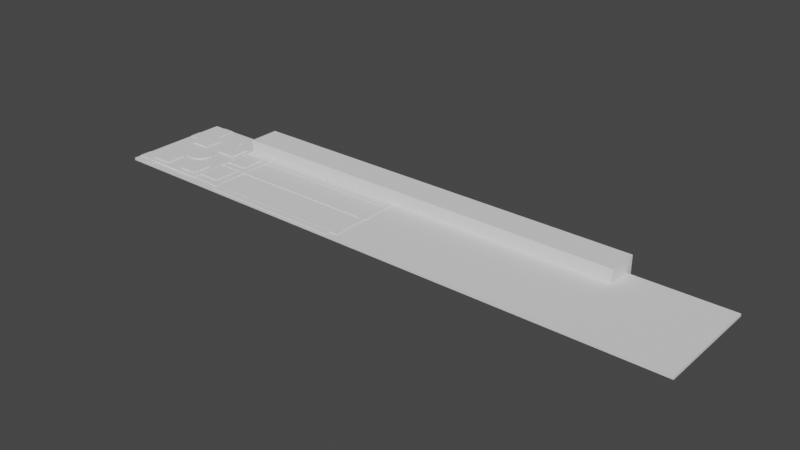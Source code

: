 # Source: h.blend  (saved by Blender 2.93.21; exported with 4.5.12 LTS)
import bpy
from mathutils import Matrix  # noqa: F401  (used for matrix-valued properties, if any)

bpy.ops.wm.read_factory_settings(use_empty=True)
scene = bpy.context.scene
scene.name = 'Scene'

# ---- collections
col_collection = bpy.data.collections.new('Collection'); scene.collection.children.link(col_collection)

# ---- world
world_world = bpy.data.worlds.new('World'); scene.world = world_world
world_world.use_nodes = True; world_world.node_tree.nodes.clear()
_N = world_world.node_tree.nodes; _L = world_world.node_tree.links
n0 = _N.new('ShaderNodeOutputWorld'); n0.name = 'World Output'; n0.location = (300, 300)
n1 = _N.new('ShaderNodeBackground'); n1.name = 'Background'; n1.location = (10, 300)
n1.inputs[0].default_value = (0.05088, 0.05088, 0.05088, 1.0)
_L.new(n1.outputs[0], n0.inputs[0])
n0.is_active_output = True
world_world.color = (0.05088, 0.05088, 0.05088)
world_world.use_sun_shadow = False
world_world.sun_shadow_jitter_overblur = 0.0

# ---- meshes
me_plane = bpy.data.meshes.new('Plane')
me_plane.from_pydata([(-1.0, -1.0, 0.0), (1.0, -1.0, 0.0), (-1.0, 1.0, 0.0), (1.0, 1.0, 0.0)], [], [(0, 1, 3, 2)])
_uv = me_plane.uv_layers.new(name='UVMap')
_uv.uv.foreach_set('vector', [0.0, 0.0, 1.0, 0.0, 1.0, 1.0, 0.0, 1.0])
me_plane.use_remesh_fix_poles = True
me_plane.use_remesh_preserve_attributes = False
me_plane.update()
me_cube = bpy.data.meshes.new('Cube')
me_cube.from_pydata([(-1.0, -1.0, -1.0), (-1.0, -1.0, 1.0), (-1.0, 1.0, -1.0), (-1.0, 1.0, 1.0), (1.0, -1.0, -1.0), (1.0, -1.0, 1.0), (1.0, 1.0, -1.0), (1.0, 1.0, 1.0), (0.667, 1.0, 1.0), (-0.7249, 1.0, 1.0), (-0.7249, 1.0, -1.0), (0.667, 1.0, -1.0), (0.667, 0.5586, -1.0), (-0.7249, 0.5586, -1.0), (-0.7249, 0.5586, 1.0), (0.667, 0.5586, 1.0)], [], [(0, 1, 3, 2), (7, 6, 11, 8), (2, 3, 9, 10), (6, 7, 5, 4), (4, 5, 1, 0), (6, 4, 0, 2, 10, 13, 12, 11), (9, 3, 1, 5, 7, 8, 15, 14), (10, 9, 14, 13), (11, 12, 15, 8), (12, 13, 14, 15)])
_uv = me_cube.uv_layers.new(name='UVMap')
_uv.uv.foreach_set('vector', [0.375, 0.0, 0.625, 0.0, 0.625, 0.25, 0.375, 0.25, 0.625, 0.5, 0.375, 0.5, 0.375, 0.4584, 0.625, 0.4584, 0.375, 0.25, 0.625, 0.25, 0.625, 0.2844, 0.375, 0.2844, 0.375, 0.5, 0.625, 0.5, 0.625, 0.75, 0.375, 0.75, 0.375, 0.75, 0.625, 0.75, 0.625, 1.0, 0.375, 1.0, 0.375, 0.5, 0.375, 0.75, 0.125, 0.75, 0.125, 0.5, 0.1594, 0.5, 0.1594, 0.5552, 0.3334, 0.5552, 0.3334, 0.5, 0.8406, 0.5, 0.875, 0.5, 0.875, 0.75, 0.625, 0.75, 0.625, 0.5, 0.6666, 0.5, 0.6666, 0.5552, 0.8406, 0.5552, 0.4896, 0.192, 0.5104, 0.192, 0.5104, 0.0, 0.4896, 0.0, 0.4896, 0.558, 0.4896, 0.75, 0.5104, 0.75, 0.5104, 0.558, 0.4896, 0.75, 0.4896, 1.0, 0.5104, 1.0, 0.5104, 0.75])
me_cube.use_remesh_fix_poles = True
me_cube.use_remesh_preserve_attributes = False
me_cube.update()
me_cube_001 = bpy.data.meshes.new('Cube.001')
me_cube_001.from_pydata([(-1.0, -1.0, -1.0), (-1.0, -1.0, 1.0), (-1.0, 1.0, -1.0), (-1.0, 1.0, 1.0), (1.0, -1.0, -1.0), (1.0, -1.0, 1.0), (1.0, 1.0, -1.0), (1.0, 1.0, 1.0)], [], [(0, 1, 3, 2), (2, 3, 7, 6), (6, 7, 5, 4), (4, 5, 1, 0), (2, 6, 4, 0), (7, 3, 1, 5)])
_uv = me_cube_001.uv_layers.new(name='UVMap')
_uv.uv.foreach_set('vector', [0.375, 0.0, 0.625, 0.0, 0.625, 0.25, 0.375, 0.25, 0.375, 0.25, 0.625, 0.25, 0.625, 0.5, 0.375, 0.5, 0.375, 0.5, 0.625, 0.5, 0.625, 0.75, 0.375, 0.75, 0.375, 0.75, 0.625, 0.75, 0.625, 1.0, 0.375, 1.0, 0.125, 0.5, 0.375, 0.5, 0.375, 0.75, 0.125, 0.75, 0.625, 0.5, 0.875, 0.5, 0.875, 0.75, 0.625, 0.75])
me_cube_001.use_remesh_fix_poles = True
me_cube_001.use_remesh_preserve_attributes = False
me_cube_001.update()
me_cube_002 = bpy.data.meshes.new('Cube.002')
me_cube_002.from_pydata([(-1.0, -1.0, -1.0), (-1.0, -1.0, 1.0), (-1.0, 1.0, -1.0), (-1.0, 1.0, 1.0), (1.0, -1.0, -1.0), (1.0, -1.0, 1.0), (1.0, 1.0, -1.0), (1.0, 1.0, 1.0)], [], [(0, 1, 3, 2), (2, 3, 7, 6), (6, 7, 5, 4), (4, 5, 1, 0), (2, 6, 4, 0), (7, 3, 1, 5)])
_uv = me_cube_002.uv_layers.new(name='UVMap')
_uv.uv.foreach_set('vector', [0.375, 0.0, 0.625, 0.0, 0.625, 0.25, 0.375, 0.25, 0.375, 0.25, 0.625, 0.25, 0.625, 0.5, 0.375, 0.5, 0.375, 0.5, 0.625, 0.5, 0.625, 0.75, 0.375, 0.75, 0.375, 0.75, 0.625, 0.75, 0.625, 1.0, 0.375, 1.0, 0.125, 0.5, 0.375, 0.5, 0.375, 0.75, 0.125, 0.75, 0.625, 0.5, 0.875, 0.5, 0.875, 0.75, 0.625, 0.75])
me_cube_002.use_remesh_fix_poles = True
me_cube_002.use_remesh_preserve_attributes = False
me_cube_002.update()
me_cylinder = bpy.data.meshes.new('Cylinder')
me_cylinder.from_pydata([(0.0, 1.0, -1.0), (0.0, 1.0, 1.0), (0.1951, 0.9808, -1.0), (0.1951, 0.9808, 1.0), (0.3827, 0.9239, -1.0), (0.3827, 0.9239, 1.0), (0.5556, 0.8315, -1.0), (0.5556, 0.8315, 1.0), (0.7071, 0.7071, -1.0), (0.7071, 0.7071, 1.0), (0.8315, 0.5556, -1.0), (0.8315, 0.5556, 1.0), (0.9239, 0.3827, -1.0), (0.9239, 0.3827, 1.0), (0.9808, 0.1951, -1.0), (0.9808, 0.1951, 1.0), (1.0, -4.371e-08, -1.0), (1.0, -4.371e-08, 1.0), (0.9808, -0.1951, -1.0), (0.9808, -0.1951, 1.0), (0.9239, -0.3827, -1.0), (0.9239, -0.3827, 1.0), (0.8315, -0.5556, -1.0), (0.8315, -0.5556, 1.0), (0.7071, -0.7071, -1.0), (0.7071, -0.7071, 1.0), (0.5556, -0.8315, -1.0), (0.5556, -0.8315, 1.0), (0.3827, -0.9239, -1.0), (0.3827, -0.9239, 1.0), (0.1951, -0.9808, -1.0), (0.1951, -0.9808, 1.0), (-8.742e-08, -1.0, -1.0), (-8.742e-08, -1.0, 1.0), (-0.1951, -0.9808, -1.0), (-0.1951, -0.9808, 1.0), (-0.3827, -0.9239, -1.0), (-0.3827, -0.9239, 1.0), (-0.5556, -0.8315, -1.0), (-0.5556, -0.8315, 1.0), (-0.7071, -0.7071, -1.0), (-0.7071, -0.7071, 1.0), (-0.8315, -0.5556, -1.0), (-0.8315, -0.5556, 1.0), (-0.9239, -0.3827, -1.0), (-0.9239, -0.3827, 1.0), (-0.9808, -0.1951, -1.0), (-0.9808, -0.1951, 1.0), (-1.0, 1.192e-08, -1.0), (-1.0, 1.192e-08, 1.0), (-0.9808, 0.1951, -1.0), (-0.9808, 0.1951, 1.0), (-0.9239, 0.3827, -1.0), (-0.9239, 0.3827, 1.0), (-0.8315, 0.5556, -1.0), (-0.8315, 0.5556, 1.0), (-0.7071, 0.7071, -1.0), (-0.7071, 0.7071, 1.0), (-0.5556, 0.8315, -1.0), (-0.5556, 0.8315, 1.0), (-0.3827, 0.9239, -1.0), (-0.3827, 0.9239, 1.0), (-0.1951, 0.9808, -1.0), (-0.1951, 0.9808, 1.0)], [], [(0, 1, 3, 2), (2, 3, 5, 4), (4, 5, 7, 6), (6, 7, 9, 8), (8, 9, 11, 10), (10, 11, 13, 12), (12, 13, 15, 14), (14, 15, 17, 16), (16, 17, 19, 18), (18, 19, 21, 20), (20, 21, 23, 22), (22, 23, 25, 24), (24, 25, 27, 26), (26, 27, 29, 28), (28, 29, 31, 30), (30, 31, 33, 32), (32, 33, 35, 34), (34, 35, 37, 36), (36, 37, 39, 38), (38, 39, 41, 40), (40, 41, 43, 42), (42, 43, 45, 44), (44, 45, 47, 46), (46, 47, 49, 48), (48, 49, 51, 50), (50, 51, 53, 52), (52, 53, 55, 54), (54, 55, 57, 56), (56, 57, 59, 58), (58, 59, 61, 60), (3, 1, 63, 61, 59, 57, 55, 53, 51, 49, 47, 45, 43, 41, 39, 37, 35, 33, 31, 29, 27, 25, 23, 21, 19, 17, 15, 13, 11, 9, 7, 5), (60, 61, 63, 62), (62, 63, 1, 0), (0, 2, 4, 6, 8, 10, 12, 14, 16, 18, 20, 22, 24, 26, 28, 30, 32, 34, 36, 38, 40, 42, 44, 46, 48, 50, 52, 54, 56, 58, 60, 62)])
_uv = me_cylinder.uv_layers.new(name='UVMap')
_uv.uv.foreach_set('vector', [1.0, 0.5, 1.0, 1.0, 0.9688, 1.0, 0.9688, 0.5, 0.9688, 0.5, 0.9688, 1.0, 0.9375, 1.0, 0.9375, 0.5, 0.9375, 0.5, 0.9375, 1.0, 0.9062, 1.0, 0.9062, 0.5, 0.9062, 0.5, 0.9062, 1.0, 0.875, 1.0, 0.875, 0.5, 0.875, 0.5, 0.875, 1.0, 0.8438, 1.0, 0.8438, 0.5, 0.8438, 0.5, 0.8438, 1.0, 0.8125, 1.0, 0.8125, 0.5, 0.8125, 0.5, 0.8125, 1.0, 0.7812, 1.0, 0.7812, 0.5, 0.7812, 0.5, 0.7812, 1.0, 0.75, 1.0, 0.75, 0.5, 0.75, 0.5, 0.75, 1.0, 0.7188, 1.0, 0.7188, 0.5, 0.7188, 0.5, 0.7188, 1.0, 0.6875, 1.0, 0.6875, 0.5, 0.6875, 0.5, 0.6875, 1.0, 0.6562, 1.0, 0.6562, 0.5, 0.6562, 0.5, 0.6562, 1.0, 0.625, 1.0, 0.625, 0.5, 0.625, 0.5, 0.625, 1.0, 0.5938, 1.0, 0.5938, 0.5, 0.5938, 0.5, 0.5938, 1.0, 0.5625, 1.0, 0.5625, 0.5, 0.5625, 0.5, 0.5625, 1.0, 0.5312, 1.0, 0.5312, 0.5, 0.5312, 0.5, 0.5312, 1.0, 0.5, 1.0, 0.5, 0.5, 0.5, 0.5, 0.5, 1.0, 0.4688, 1.0, 0.4688, 0.5, 0.4688, 0.5, 0.4688, 1.0, 0.4375, 1.0, 0.4375, 0.5, 0.4375, 0.5, 0.4375, 1.0, 0.4062, 1.0, 0.4062, 0.5, 0.4062, 0.5, 0.4062, 1.0, 0.375, 1.0, 0.375, 0.5, 0.375, 0.5, 0.375, 1.0, 0.3438, 1.0, 0.3438, 0.5, 0.3438, 0.5, 0.3438, 1.0, 0.3125, 1.0, 0.3125, 0.5, 0.3125, 0.5, 0.3125, 1.0, 0.2812, 1.0, 0.2812, 0.5, 0.2812, 0.5, 0.2812, 1.0, 0.25, 1.0, 0.25, 0.5, 0.25, 0.5, 0.25, 1.0, 0.2188, 1.0, 0.2188, 0.5, 0.2188, 0.5, 0.2188, 1.0, 0.1875, 1.0, 0.1875, 0.5, 0.1875, 0.5, 0.1875, 1.0, 0.1562, 1.0, 0.1562, 0.5, 0.1562, 0.5, 0.1562, 1.0, 0.125, 1.0, 0.125, 0.5, 0.125, 0.5, 0.125, 1.0, 0.09375, 1.0, 0.09375, 0.5, 0.09375, 0.5, 0.09375, 1.0, 0.0625, 1.0, 0.0625, 0.5, 0.2968, 0.4854, 0.25, 0.49, 0.2032, 0.4854, 0.1582, 0.4717, 0.1167, 0.4496, 0.08029, 0.4197, 0.05045, 0.3833, 0.02827, 0.3418, 0.01461, 0.2968, 0.01, 0.25, 0.01461, 0.2032, 0.02827, 0.1582, 0.05045, 0.1167, 0.08029, 0.08029, 0.1167, 0.05045, 0.1582, 0.02827, 0.2032, 0.01461, 0.25, 0.01, 0.2968, 0.01461, 0.3418, 0.02827, 0.3833, 0.05045, 0.4197, 0.08029, 0.4496, 0.1167, 0.4717, 0.1582, 0.4854, 0.2032, 0.49, 0.25, 0.4854, 0.2968, 0.4717, 0.3418, 0.4496, 0.3833, 0.4197, 0.4197, 0.3833, 0.4496, 0.3418, 0.4717, 0.0625, 0.5, 0.0625, 1.0, 0.03125, 1.0, 0.03125, 0.5, 0.03125, 0.5, 0.03125, 1.0, 0.0, 1.0, 0.0, 0.5, 0.75, 0.49, 0.7968, 0.4854, 0.8418, 0.4717, 0.8833, 0.4496, 0.9197, 0.4197, 0.9496, 0.3833, 0.9717, 0.3418, 0.9854, 0.2968, 0.99, 0.25, 0.9854, 0.2032, 0.9717, 0.1582, 0.9496, 0.1167, 0.9197, 0.08029, 0.8833, 0.05045, 0.8418, 0.02827, 0.7968, 0.01461, 0.75, 0.01, 0.7032, 0.01461, 0.6582, 0.02827, 0.6167, 0.05045, 0.5803, 0.08029, 0.5504, 0.1167, 0.5283, 0.1582, 0.5146, 0.2032, 0.51, 0.25, 0.5146, 0.2968, 0.5283, 0.3418, 0.5504, 0.3833, 0.5803, 0.4197, 0.6167, 0.4496, 0.6582, 0.4717, 0.7032, 0.4854])
me_cylinder.use_remesh_fix_poles = True
me_cylinder.use_remesh_preserve_attributes = False
me_cylinder.update()
me_cube_003 = bpy.data.meshes.new('Cube.003')
me_cube_003.from_pydata([(-1.0, -1.0, -1.0), (-1.0, -1.0, 1.0), (-1.0, 1.0, -1.0), (-1.0, 1.0, 1.0), (1.0, -1.0, -1.0), (1.0, -1.0, 1.0), (1.0, 1.0, -1.0), (1.0, 1.0, 1.0)], [], [(0, 1, 3, 2), (2, 3, 7, 6), (6, 7, 5, 4), (4, 5, 1, 0), (2, 6, 4, 0), (7, 3, 1, 5)])
_uv = me_cube_003.uv_layers.new(name='UVMap')
_uv.uv.foreach_set('vector', [0.375, 0.0, 0.625, 0.0, 0.625, 0.25, 0.375, 0.25, 0.375, 0.25, 0.625, 0.25, 0.625, 0.5, 0.375, 0.5, 0.375, 0.5, 0.625, 0.5, 0.625, 0.75, 0.375, 0.75, 0.375, 0.75, 0.625, 0.75, 0.625, 1.0, 0.375, 1.0, 0.125, 0.5, 0.375, 0.5, 0.375, 0.75, 0.125, 0.75, 0.625, 0.5, 0.875, 0.5, 0.875, 0.75, 0.625, 0.75])
me_cube_003.use_remesh_fix_poles = True
me_cube_003.use_remesh_preserve_attributes = False
me_cube_003.update()
me_cube_004 = bpy.data.meshes.new('Cube.004')
me_cube_004.from_pydata([(-1.0, -1.0, -1.0), (-1.0, -1.0, 1.0), (-1.0, 1.0, -1.0), (-1.0, 1.0, 1.0), (1.0, -1.0, -1.0), (1.0, -1.0, 1.0), (1.0, 1.0, -1.0), (1.0, 1.0, 1.0)], [], [(0, 1, 3, 2), (2, 3, 7, 6), (6, 7, 5, 4), (4, 5, 1, 0), (2, 6, 4, 0), (7, 3, 1, 5)])
_uv = me_cube_004.uv_layers.new(name='UVMap')
_uv.uv.foreach_set('vector', [0.375, 0.0, 0.625, 0.0, 0.625, 0.25, 0.375, 0.25, 0.375, 0.25, 0.625, 0.25, 0.625, 0.5, 0.375, 0.5, 0.375, 0.5, 0.625, 0.5, 0.625, 0.75, 0.375, 0.75, 0.375, 0.75, 0.625, 0.75, 0.625, 1.0, 0.375, 1.0, 0.125, 0.5, 0.375, 0.5, 0.375, 0.75, 0.125, 0.75, 0.625, 0.5, 0.875, 0.5, 0.875, 0.75, 0.625, 0.75])
me_cube_004.use_remesh_fix_poles = True
me_cube_004.use_remesh_preserve_attributes = False
me_cube_004.update()
me_cube_006 = bpy.data.meshes.new('Cube.006')
me_cube_006.from_pydata([(-1.0, -1.0, -1.0), (-1.0, -1.0, 1.0), (-1.0, 1.0, -1.0), (-1.0, 1.0, 1.0), (1.0, -1.0, -1.0), (1.0, -1.0, 1.0), (1.0, 1.0, -1.0), (1.0, 1.0, 1.0)], [], [(0, 1, 3, 2), (2, 3, 7, 6), (6, 7, 5, 4), (4, 5, 1, 0), (2, 6, 4, 0), (7, 3, 1, 5)])
_uv = me_cube_006.uv_layers.new(name='UVMap')
_uv.uv.foreach_set('vector', [0.375, 0.0, 0.625, 0.0, 0.625, 0.25, 0.375, 0.25, 0.375, 0.25, 0.625, 0.25, 0.625, 0.5, 0.375, 0.5, 0.375, 0.5, 0.625, 0.5, 0.625, 0.75, 0.375, 0.75, 0.375, 0.75, 0.625, 0.75, 0.625, 1.0, 0.375, 1.0, 0.125, 0.5, 0.375, 0.5, 0.375, 0.75, 0.125, 0.75, 0.625, 0.5, 0.875, 0.5, 0.875, 0.75, 0.625, 0.75])
me_cube_006.use_remesh_fix_poles = True
me_cube_006.use_remesh_preserve_attributes = False
me_cube_006.update()
me_cube_005 = bpy.data.meshes.new('Cube.005')
me_cube_005.from_pydata([(-1.0, -1.0, -1.0), (-1.0, -1.0, 1.0), (-1.0, 1.0, -1.0), (-1.0, 1.0, 1.0), (1.0, -1.0, -1.0), (1.0, -1.0, 1.0), (1.0, 1.0, -1.0), (1.0, 1.0, 1.0)], [], [(0, 1, 3, 2), (2, 3, 7, 6), (6, 7, 5, 4), (4, 5, 1, 0), (2, 6, 4, 0), (7, 3, 1, 5)])
_uv = me_cube_005.uv_layers.new(name='UVMap')
_uv.uv.foreach_set('vector', [0.375, 0.0, 0.625, 0.0, 0.625, 0.25, 0.375, 0.25, 0.375, 0.25, 0.625, 0.25, 0.625, 0.5, 0.375, 0.5, 0.375, 0.5, 0.625, 0.5, 0.625, 0.75, 0.375, 0.75, 0.375, 0.75, 0.625, 0.75, 0.625, 1.0, 0.375, 1.0, 0.125, 0.5, 0.375, 0.5, 0.375, 0.75, 0.125, 0.75, 0.625, 0.5, 0.875, 0.5, 0.875, 0.75, 0.625, 0.75])
me_cube_005.use_remesh_fix_poles = True
me_cube_005.use_remesh_preserve_attributes = False
me_cube_005.update()
me_cube_007 = bpy.data.meshes.new('Cube.007')
me_cube_007.from_pydata([(-1.0, -1.0, -1.0), (-1.0, -1.0, 1.0), (-1.0, 1.0, -1.0), (-1.0, 1.0, 1.0), (1.0, -1.0, -1.0), (1.0, -1.0, 1.0), (1.0, 1.0, -1.0), (1.0, 1.0, 1.0)], [], [(0, 1, 3, 2), (2, 3, 7, 6), (6, 7, 5, 4), (4, 5, 1, 0), (2, 6, 4, 0), (7, 3, 1, 5)])
_uv = me_cube_007.uv_layers.new(name='UVMap')
_uv.uv.foreach_set('vector', [0.375, 0.0, 0.625, 0.0, 0.625, 0.25, 0.375, 0.25, 0.375, 0.25, 0.625, 0.25, 0.625, 0.5, 0.375, 0.5, 0.375, 0.5, 0.625, 0.5, 0.625, 0.75, 0.375, 0.75, 0.375, 0.75, 0.625, 0.75, 0.625, 1.0, 0.375, 1.0, 0.125, 0.5, 0.375, 0.5, 0.375, 0.75, 0.125, 0.75, 0.625, 0.5, 0.875, 0.5, 0.875, 0.75, 0.625, 0.75])
me_cube_007.use_remesh_fix_poles = True
me_cube_007.use_remesh_preserve_attributes = False
me_cube_007.update()
me_cube_008 = bpy.data.meshes.new('Cube.008')
me_cube_008.from_pydata([(-1.0, -1.0, -1.0), (-1.0, -1.0, 1.0), (-1.0, 1.0, -1.0), (-1.0, 1.0, 1.0), (1.0, -1.0, -1.0), (1.0, -1.0, 1.0), (1.0, 1.0, -1.0), (1.0, 1.0, 1.0)], [], [(0, 1, 3, 2), (2, 3, 7, 6), (6, 7, 5, 4), (4, 5, 1, 0), (2, 6, 4, 0), (7, 3, 1, 5)])
_uv = me_cube_008.uv_layers.new(name='UVMap')
_uv.uv.foreach_set('vector', [0.375, 0.0, 0.625, 0.0, 0.625, 0.25, 0.375, 0.25, 0.375, 0.25, 0.625, 0.25, 0.625, 0.5, 0.375, 0.5, 0.375, 0.5, 0.625, 0.5, 0.625, 0.75, 0.375, 0.75, 0.375, 0.75, 0.625, 0.75, 0.625, 1.0, 0.375, 1.0, 0.125, 0.5, 0.375, 0.5, 0.375, 0.75, 0.125, 0.75, 0.625, 0.5, 0.875, 0.5, 0.875, 0.75, 0.625, 0.75])
me_cube_008.use_remesh_fix_poles = True
me_cube_008.use_remesh_preserve_attributes = False
me_cube_008.update()
me_cube_009 = bpy.data.meshes.new('Cube.009')
me_cube_009.from_pydata([(-1.0, -1.0, -1.0), (-1.0, -1.0, 1.0), (-1.0, 1.0, -1.0), (-1.0, 1.0, 1.0), (1.0, -1.0, -1.0), (1.0, -1.0, 1.0), (1.0, 1.0, -1.0), (1.0, 1.0, 1.0)], [], [(0, 1, 3, 2), (2, 3, 7, 6), (6, 7, 5, 4), (4, 5, 1, 0), (2, 6, 4, 0), (7, 3, 1, 5)])
_uv = me_cube_009.uv_layers.new(name='UVMap')
_uv.uv.foreach_set('vector', [0.375, 0.0, 0.625, 0.0, 0.625, 0.25, 0.375, 0.25, 0.375, 0.25, 0.625, 0.25, 0.625, 0.5, 0.375, 0.5, 0.375, 0.5, 0.625, 0.5, 0.625, 0.75, 0.375, 0.75, 0.375, 0.75, 0.625, 0.75, 0.625, 1.0, 0.375, 1.0, 0.125, 0.5, 0.375, 0.5, 0.375, 0.75, 0.125, 0.75, 0.625, 0.5, 0.875, 0.5, 0.875, 0.75, 0.625, 0.75])
me_cube_009.use_remesh_fix_poles = True
me_cube_009.use_remesh_preserve_attributes = False
me_cube_009.update()
me_cube_010 = bpy.data.meshes.new('Cube.010')
me_cube_010.from_pydata([(-1.0, -1.0, -1.0), (-1.0, -1.0, 1.0), (-1.0, 1.0, -1.0), (-1.0, 1.0, 1.0), (1.0, -1.0, -1.0), (1.0, -1.0, 1.0), (1.0, 1.0, -1.0), (1.0, 1.0, 1.0)], [], [(0, 1, 3, 2), (2, 3, 7, 6), (6, 7, 5, 4), (4, 5, 1, 0), (2, 6, 4, 0), (7, 3, 1, 5)])
_uv = me_cube_010.uv_layers.new(name='UVMap')
_uv.uv.foreach_set('vector', [0.375, 0.0, 0.625, 0.0, 0.625, 0.25, 0.375, 0.25, 0.375, 0.25, 0.625, 0.25, 0.625, 0.5, 0.375, 0.5, 0.375, 0.5, 0.625, 0.5, 0.625, 0.75, 0.375, 0.75, 0.375, 0.75, 0.625, 0.75, 0.625, 1.0, 0.375, 1.0, 0.125, 0.5, 0.375, 0.5, 0.375, 0.75, 0.125, 0.75, 0.625, 0.5, 0.875, 0.5, 0.875, 0.75, 0.625, 0.75])
me_cube_010.use_remesh_fix_poles = True
me_cube_010.use_remesh_preserve_attributes = False
me_cube_010.update()
me_cube_011 = bpy.data.meshes.new('Cube.011')
me_cube_011.from_pydata([(-1.0, -1.0, -1.0), (-1.0, -1.0, 1.0), (-1.0, 1.0, -1.0), (-1.0, 1.0, 1.0), (1.0, -1.0, -1.0), (1.0, -1.0, 1.0), (1.0, 1.0, -1.0), (1.0, 1.0, 1.0)], [], [(0, 1, 3, 2), (2, 3, 7, 6), (6, 7, 5, 4), (4, 5, 1, 0), (2, 6, 4, 0), (7, 3, 1, 5)])
_uv = me_cube_011.uv_layers.new(name='UVMap')
_uv.uv.foreach_set('vector', [0.375, 0.0, 0.625, 0.0, 0.625, 0.25, 0.375, 0.25, 0.375, 0.25, 0.625, 0.25, 0.625, 0.5, 0.375, 0.5, 0.375, 0.5, 0.625, 0.5, 0.625, 0.75, 0.375, 0.75, 0.375, 0.75, 0.625, 0.75, 0.625, 1.0, 0.375, 1.0, 0.125, 0.5, 0.375, 0.5, 0.375, 0.75, 0.125, 0.75, 0.625, 0.5, 0.875, 0.5, 0.875, 0.75, 0.625, 0.75])
me_cube_011.use_remesh_fix_poles = True
me_cube_011.use_remesh_preserve_attributes = False
me_cube_011.update()
me_cube_012 = bpy.data.meshes.new('Cube.012')
me_cube_012.from_pydata([(-1.0, -1.0, -1.0), (-1.0, -1.0, 1.0), (-1.0, 1.0, -1.0), (-1.0, 1.0, 1.0), (1.0, -1.0, -1.0), (1.0, -1.0, 1.0), (1.0, 1.0, -1.0), (1.0, 1.0, 1.0)], [], [(0, 1, 3, 2), (2, 3, 7, 6), (6, 7, 5, 4), (4, 5, 1, 0), (2, 6, 4, 0), (7, 3, 1, 5)])
_uv = me_cube_012.uv_layers.new(name='UVMap')
_uv.uv.foreach_set('vector', [0.375, 0.0, 0.625, 0.0, 0.625, 0.25, 0.375, 0.25, 0.375, 0.25, 0.625, 0.25, 0.625, 0.5, 0.375, 0.5, 0.375, 0.5, 0.625, 0.5, 0.625, 0.75, 0.375, 0.75, 0.375, 0.75, 0.625, 0.75, 0.625, 1.0, 0.375, 1.0, 0.125, 0.5, 0.375, 0.5, 0.375, 0.75, 0.125, 0.75, 0.625, 0.5, 0.875, 0.5, 0.875, 0.75, 0.625, 0.75])
me_cube_012.use_remesh_fix_poles = True
me_cube_012.use_remesh_preserve_attributes = False
me_cube_012.update()
me_cube_013 = bpy.data.meshes.new('Cube.013')
me_cube_013.from_pydata([(-1.0, -1.0, -1.0), (-1.0, -1.0, 1.0), (-1.0, 1.0, -1.0), (-1.0, 1.0, 1.0), (1.0, -1.0, -1.0), (1.0, -1.0, 1.0), (1.0, 1.0, -1.0), (1.0, 1.0, 1.0)], [], [(0, 1, 3, 2), (2, 3, 7, 6), (6, 7, 5, 4), (4, 5, 1, 0), (2, 6, 4, 0), (7, 3, 1, 5)])
_uv = me_cube_013.uv_layers.new(name='UVMap')
_uv.uv.foreach_set('vector', [0.375, 0.0, 0.625, 0.0, 0.625, 0.25, 0.375, 0.25, 0.375, 0.25, 0.625, 0.25, 0.625, 0.5, 0.375, 0.5, 0.375, 0.5, 0.625, 0.5, 0.625, 0.75, 0.375, 0.75, 0.375, 0.75, 0.625, 0.75, 0.625, 1.0, 0.375, 1.0, 0.125, 0.5, 0.375, 0.5, 0.375, 0.75, 0.125, 0.75, 0.625, 0.5, 0.875, 0.5, 0.875, 0.75, 0.625, 0.75])
me_cube_013.use_remesh_fix_poles = True
me_cube_013.use_remesh_preserve_attributes = False
me_cube_013.update()
me_cube_014 = bpy.data.meshes.new('Cube.014')
me_cube_014.from_pydata([(-1.0, -1.0, -1.0), (-1.0, -1.0, 1.0), (-1.0, 1.0, -1.0), (-1.0, 1.0, 1.0), (1.0, -1.0, -1.0), (1.0, -1.0, 1.0), (1.0, 1.0, -1.0), (1.0, 1.0, 1.0)], [], [(0, 1, 3, 2), (2, 3, 7, 6), (6, 7, 5, 4), (4, 5, 1, 0), (2, 6, 4, 0), (7, 3, 1, 5)])
_uv = me_cube_014.uv_layers.new(name='UVMap')
_uv.uv.foreach_set('vector', [0.375, 0.0, 0.625, 0.0, 0.625, 0.25, 0.375, 0.25, 0.375, 0.25, 0.625, 0.25, 0.625, 0.5, 0.375, 0.5, 0.375, 0.5, 0.625, 0.5, 0.625, 0.75, 0.375, 0.75, 0.375, 0.75, 0.625, 0.75, 0.625, 1.0, 0.375, 1.0, 0.125, 0.5, 0.375, 0.5, 0.375, 0.75, 0.125, 0.75, 0.625, 0.5, 0.875, 0.5, 0.875, 0.75, 0.625, 0.75])
me_cube_014.use_remesh_fix_poles = True
me_cube_014.use_remesh_preserve_attributes = False
me_cube_014.update()
me_cube_015 = bpy.data.meshes.new('Cube.015')
me_cube_015.from_pydata([(-1.0, -1.0, -1.0), (-1.0, -1.0, 1.0), (-1.0, 1.0, -1.0), (-1.0, 1.0, 1.0), (1.0, -1.0, -1.0), (1.0, -1.0, 1.0), (1.0, 1.0, -1.0), (1.0, 1.0, 1.0)], [], [(0, 1, 3, 2), (2, 3, 7, 6), (6, 7, 5, 4), (4, 5, 1, 0), (2, 6, 4, 0), (7, 3, 1, 5)])
_uv = me_cube_015.uv_layers.new(name='UVMap')
_uv.uv.foreach_set('vector', [0.375, 0.0, 0.625, 0.0, 0.625, 0.25, 0.375, 0.25, 0.375, 0.25, 0.625, 0.25, 0.625, 0.5, 0.375, 0.5, 0.375, 0.5, 0.625, 0.5, 0.625, 0.75, 0.375, 0.75, 0.375, 0.75, 0.625, 0.75, 0.625, 1.0, 0.375, 1.0, 0.125, 0.5, 0.375, 0.5, 0.375, 0.75, 0.125, 0.75, 0.625, 0.5, 0.875, 0.5, 0.875, 0.75, 0.625, 0.75])
me_cube_015.use_remesh_fix_poles = True
me_cube_015.use_remesh_preserve_attributes = False
me_cube_015.update()
me_cube_016 = bpy.data.meshes.new('Cube.016')
me_cube_016.from_pydata([(-1.0, -1.0, -1.0), (-1.0, -1.0, 1.0), (-1.0, 1.0, -1.0), (-1.0, 1.0, 1.0), (1.0, -1.0, -1.0), (1.0, -1.0, 1.0), (1.0, 1.0, -1.0), (1.0, 1.0, 1.0)], [], [(0, 1, 3, 2), (2, 3, 7, 6), (6, 7, 5, 4), (4, 5, 1, 0), (2, 6, 4, 0), (7, 3, 1, 5)])
_uv = me_cube_016.uv_layers.new(name='UVMap')
_uv.uv.foreach_set('vector', [0.375, 0.0, 0.625, 0.0, 0.625, 0.25, 0.375, 0.25, 0.375, 0.25, 0.625, 0.25, 0.625, 0.5, 0.375, 0.5, 0.375, 0.5, 0.625, 0.5, 0.625, 0.75, 0.375, 0.75, 0.375, 0.75, 0.625, 0.75, 0.625, 1.0, 0.375, 1.0, 0.125, 0.5, 0.375, 0.5, 0.375, 0.75, 0.125, 0.75, 0.625, 0.5, 0.875, 0.5, 0.875, 0.75, 0.625, 0.75])
me_cube_016.use_remesh_fix_poles = True
me_cube_016.use_remesh_preserve_attributes = False
me_cube_016.update()
me_cube_017 = bpy.data.meshes.new('Cube.017')
me_cube_017.from_pydata([(-1.0, -1.0, -1.0), (-1.0, -1.0, 1.0), (-1.0, 1.0, -1.0), (-1.0, 1.0, 1.0), (1.0, -1.0, -1.0), (1.0, -1.0, 1.0), (1.0, 1.0, -1.0), (1.0, 1.0, 1.0)], [], [(0, 1, 3, 2), (2, 3, 7, 6), (6, 7, 5, 4), (4, 5, 1, 0), (2, 6, 4, 0), (7, 3, 1, 5)])
_uv = me_cube_017.uv_layers.new(name='UVMap')
_uv.uv.foreach_set('vector', [0.375, 0.0, 0.625, 0.0, 0.625, 0.25, 0.375, 0.25, 0.375, 0.25, 0.625, 0.25, 0.625, 0.5, 0.375, 0.5, 0.375, 0.5, 0.625, 0.5, 0.625, 0.75, 0.375, 0.75, 0.375, 0.75, 0.625, 0.75, 0.625, 1.0, 0.375, 1.0, 0.125, 0.5, 0.375, 0.5, 0.375, 0.75, 0.125, 0.75, 0.625, 0.5, 0.875, 0.5, 0.875, 0.75, 0.625, 0.75])
me_cube_017.use_remesh_fix_poles = True
me_cube_017.use_remesh_preserve_attributes = False
me_cube_017.update()
me_cube_018 = bpy.data.meshes.new('Cube.018')
me_cube_018.from_pydata([(-1.0, -1.0, -1.0), (-1.0, -1.0, 1.0), (-1.0, 1.0, -1.0), (-1.0, 1.0, 1.0), (1.0, -1.0, -1.0), (1.0, -1.0, 1.0), (1.0, 1.0, -1.0), (1.0, 1.0, 1.0)], [], [(0, 1, 3, 2), (2, 3, 7, 6), (6, 7, 5, 4), (4, 5, 1, 0), (2, 6, 4, 0), (7, 3, 1, 5)])
_uv = me_cube_018.uv_layers.new(name='UVMap')
_uv.uv.foreach_set('vector', [0.375, 0.0, 0.625, 0.0, 0.625, 0.25, 0.375, 0.25, 0.375, 0.25, 0.625, 0.25, 0.625, 0.5, 0.375, 0.5, 0.375, 0.5, 0.625, 0.5, 0.625, 0.75, 0.375, 0.75, 0.375, 0.75, 0.625, 0.75, 0.625, 1.0, 0.375, 1.0, 0.125, 0.5, 0.375, 0.5, 0.375, 0.75, 0.125, 0.75, 0.625, 0.5, 0.875, 0.5, 0.875, 0.75, 0.625, 0.75])
me_cube_018.use_remesh_fix_poles = True
me_cube_018.use_remesh_preserve_attributes = False
me_cube_018.update()
me_cube_019 = bpy.data.meshes.new('Cube.019')
me_cube_019.from_pydata([(-1.0, -1.0, -1.0), (-1.0, -1.0, 1.0), (-1.0, 1.0, -1.0), (-1.0, 1.0, 1.0), (1.0, -1.0, -1.0), (1.0, -1.0, 1.0), (1.0, 1.0, -1.0), (1.0, 1.0, 1.0)], [], [(0, 1, 3, 2), (2, 3, 7, 6), (6, 7, 5, 4), (4, 5, 1, 0), (2, 6, 4, 0), (7, 3, 1, 5)])
_uv = me_cube_019.uv_layers.new(name='UVMap')
_uv.uv.foreach_set('vector', [0.375, 0.0, 0.625, 0.0, 0.625, 0.25, 0.375, 0.25, 0.375, 0.25, 0.625, 0.25, 0.625, 0.5, 0.375, 0.5, 0.375, 0.5, 0.625, 0.5, 0.625, 0.75, 0.375, 0.75, 0.375, 0.75, 0.625, 0.75, 0.625, 1.0, 0.375, 1.0, 0.125, 0.5, 0.375, 0.5, 0.375, 0.75, 0.125, 0.75, 0.625, 0.5, 0.875, 0.5, 0.875, 0.75, 0.625, 0.75])
me_cube_019.use_remesh_fix_poles = True
me_cube_019.use_remesh_preserve_attributes = False
me_cube_019.update()
me_cube_020 = bpy.data.meshes.new('Cube.020')
me_cube_020.from_pydata([(-1.0, -1.0, -1.0), (-1.0, -1.0, 1.0), (-1.0, 1.0, -1.0), (-1.0, 1.0, 1.0), (1.0, -1.0, -1.0), (1.0, -1.0, 1.0), (1.0, 1.0, -1.0), (1.0, 1.0, 1.0)], [], [(0, 1, 3, 2), (2, 3, 7, 6), (6, 7, 5, 4), (4, 5, 1, 0), (2, 6, 4, 0), (7, 3, 1, 5)])
_uv = me_cube_020.uv_layers.new(name='UVMap')
_uv.uv.foreach_set('vector', [0.375, 0.0, 0.625, 0.0, 0.625, 0.25, 0.375, 0.25, 0.375, 0.25, 0.625, 0.25, 0.625, 0.5, 0.375, 0.5, 0.375, 0.5, 0.625, 0.5, 0.625, 0.75, 0.375, 0.75, 0.375, 0.75, 0.625, 0.75, 0.625, 1.0, 0.375, 1.0, 0.125, 0.5, 0.375, 0.5, 0.375, 0.75, 0.125, 0.75, 0.625, 0.5, 0.875, 0.5, 0.875, 0.75, 0.625, 0.75])
me_cube_020.use_remesh_fix_poles = True
me_cube_020.use_remesh_preserve_attributes = False
me_cube_020.update()
me_cube_021 = bpy.data.meshes.new('Cube.021')
me_cube_021.from_pydata([(-1.0, -1.0, -1.0), (-1.0, -1.0, 1.0), (-1.0, 1.0, -1.0), (-1.0, 1.0, 1.0), (1.0, -1.0, -1.0), (1.0, -1.0, 1.0), (1.0, 1.0, -1.0), (1.0, 1.0, 1.0)], [], [(0, 1, 3, 2), (2, 3, 7, 6), (6, 7, 5, 4), (4, 5, 1, 0), (2, 6, 4, 0), (7, 3, 1, 5)])
_uv = me_cube_021.uv_layers.new(name='UVMap')
_uv.uv.foreach_set('vector', [0.375, 0.0, 0.625, 0.0, 0.625, 0.25, 0.375, 0.25, 0.375, 0.25, 0.625, 0.25, 0.625, 0.5, 0.375, 0.5, 0.375, 0.5, 0.625, 0.5, 0.625, 0.75, 0.375, 0.75, 0.375, 0.75, 0.625, 0.75, 0.625, 1.0, 0.375, 1.0, 0.125, 0.5, 0.375, 0.5, 0.375, 0.75, 0.125, 0.75, 0.625, 0.5, 0.875, 0.5, 0.875, 0.75, 0.625, 0.75])
me_cube_021.use_remesh_fix_poles = True
me_cube_021.use_remesh_preserve_attributes = False
me_cube_021.update()
me_cube_022 = bpy.data.meshes.new('Cube.022')
me_cube_022.from_pydata([(-1.0, -1.0, -1.0), (-1.0, -1.0, 1.0), (-1.0, 1.0, -1.0), (-1.0, 1.0, 1.0), (1.0, -1.0, -1.0), (1.0, -1.0, 1.0), (1.0, 1.0, -1.0), (1.0, 1.0, 1.0)], [], [(0, 1, 3, 2), (2, 3, 7, 6), (6, 7, 5, 4), (4, 5, 1, 0), (2, 6, 4, 0), (7, 3, 1, 5)])
_uv = me_cube_022.uv_layers.new(name='UVMap')
_uv.uv.foreach_set('vector', [0.375, 0.0, 0.625, 0.0, 0.625, 0.25, 0.375, 0.25, 0.375, 0.25, 0.625, 0.25, 0.625, 0.5, 0.375, 0.5, 0.375, 0.5, 0.625, 0.5, 0.625, 0.75, 0.375, 0.75, 0.375, 0.75, 0.625, 0.75, 0.625, 1.0, 0.375, 1.0, 0.125, 0.5, 0.375, 0.5, 0.375, 0.75, 0.125, 0.75, 0.625, 0.5, 0.875, 0.5, 0.875, 0.75, 0.625, 0.75])
me_cube_022.use_remesh_fix_poles = True
me_cube_022.use_remesh_preserve_attributes = False
me_cube_022.update()
me_cube_023 = bpy.data.meshes.new('Cube.023')
me_cube_023.from_pydata([(-1.0, -1.0, -1.0), (-1.0, -1.0, 1.0), (-1.0, 1.0, -1.0), (-1.0, 1.0, 1.0), (1.0, -1.0, -1.0), (1.0, -1.0, 1.0), (1.0, 1.0, -1.0), (1.0, 1.0, 1.0)], [], [(0, 1, 3, 2), (2, 3, 7, 6), (6, 7, 5, 4), (4, 5, 1, 0), (2, 6, 4, 0), (7, 3, 1, 5)])
_uv = me_cube_023.uv_layers.new(name='UVMap')
_uv.uv.foreach_set('vector', [0.375, 0.0, 0.625, 0.0, 0.625, 0.25, 0.375, 0.25, 0.375, 0.25, 0.625, 0.25, 0.625, 0.5, 0.375, 0.5, 0.375, 0.5, 0.625, 0.5, 0.625, 0.75, 0.375, 0.75, 0.375, 0.75, 0.625, 0.75, 0.625, 1.0, 0.375, 1.0, 0.125, 0.5, 0.375, 0.5, 0.375, 0.75, 0.125, 0.75, 0.625, 0.5, 0.875, 0.5, 0.875, 0.75, 0.625, 0.75])
me_cube_023.use_remesh_fix_poles = True
me_cube_023.use_remesh_preserve_attributes = False
me_cube_023.update()
me_cube_024 = bpy.data.meshes.new('Cube.024')
me_cube_024.from_pydata([(-1.0, -1.0, -1.0), (-1.0, -1.0, 1.0), (-1.0, 1.0, -1.0), (-1.0, 1.0, 1.0), (1.0, -1.0, -1.0), (1.0, -1.0, 1.0), (1.0, 1.0, -1.0), (1.0, 1.0, 1.0)], [], [(0, 1, 3, 2), (2, 3, 7, 6), (6, 7, 5, 4), (4, 5, 1, 0), (2, 6, 4, 0), (7, 3, 1, 5)])
_uv = me_cube_024.uv_layers.new(name='UVMap')
_uv.uv.foreach_set('vector', [0.375, 0.0, 0.625, 0.0, 0.625, 0.25, 0.375, 0.25, 0.375, 0.25, 0.625, 0.25, 0.625, 0.5, 0.375, 0.5, 0.375, 0.5, 0.625, 0.5, 0.625, 0.75, 0.375, 0.75, 0.375, 0.75, 0.625, 0.75, 0.625, 1.0, 0.375, 1.0, 0.125, 0.5, 0.375, 0.5, 0.375, 0.75, 0.125, 0.75, 0.625, 0.5, 0.875, 0.5, 0.875, 0.75, 0.625, 0.75])
me_cube_024.use_remesh_fix_poles = True
me_cube_024.use_remesh_preserve_attributes = False
me_cube_024.update()
me_cube_027 = bpy.data.meshes.new('Cube.027')
me_cube_027.from_pydata([(-1.0, -1.0, -1.0), (-1.0, -1.0, 1.0), (-1.0, 1.0, -1.0), (-1.0, 1.0, 1.0), (1.0, -1.0, -1.0), (1.0, -1.0, 1.0), (1.0, 1.0, -1.0), (1.0, 1.0, 1.0)], [], [(0, 1, 3, 2), (2, 3, 7, 6), (6, 7, 5, 4), (4, 5, 1, 0), (2, 6, 4, 0), (7, 3, 1, 5)])
_uv = me_cube_027.uv_layers.new(name='UVMap')
_uv.uv.foreach_set('vector', [0.375, 0.0, 0.625, 0.0, 0.625, 0.25, 0.375, 0.25, 0.375, 0.25, 0.625, 0.25, 0.625, 0.5, 0.375, 0.5, 0.375, 0.5, 0.625, 0.5, 0.625, 0.75, 0.375, 0.75, 0.375, 0.75, 0.625, 0.75, 0.625, 1.0, 0.375, 1.0, 0.125, 0.5, 0.375, 0.5, 0.375, 0.75, 0.125, 0.75, 0.625, 0.5, 0.875, 0.5, 0.875, 0.75, 0.625, 0.75])
me_cube_027.use_remesh_fix_poles = True
me_cube_027.use_remesh_preserve_attributes = False
me_cube_027.update()
me_cube_026 = bpy.data.meshes.new('Cube.026')
me_cube_026.from_pydata([(-1.0, -1.0, -1.0), (-1.0, -1.0, 1.0), (-1.0, 1.0, -1.0), (-1.0, 1.0, 1.0), (1.0, -1.0, -1.0), (1.0, -1.0, 1.0), (1.0, 1.0, -1.0), (1.0, 1.0, 1.0)], [], [(0, 1, 3, 2), (2, 3, 7, 6), (6, 7, 5, 4), (4, 5, 1, 0), (2, 6, 4, 0), (7, 3, 1, 5)])
_uv = me_cube_026.uv_layers.new(name='UVMap')
_uv.uv.foreach_set('vector', [0.375, 0.0, 0.625, 0.0, 0.625, 0.25, 0.375, 0.25, 0.375, 0.25, 0.625, 0.25, 0.625, 0.5, 0.375, 0.5, 0.375, 0.5, 0.625, 0.5, 0.625, 0.75, 0.375, 0.75, 0.375, 0.75, 0.625, 0.75, 0.625, 1.0, 0.375, 1.0, 0.125, 0.5, 0.375, 0.5, 0.375, 0.75, 0.125, 0.75, 0.625, 0.5, 0.875, 0.5, 0.875, 0.75, 0.625, 0.75])
me_cube_026.use_remesh_fix_poles = True
me_cube_026.use_remesh_preserve_attributes = False
me_cube_026.update()
me_cube_025 = bpy.data.meshes.new('Cube.025')
me_cube_025.from_pydata([(-1.0, -1.0, -1.0), (-1.0, -1.0, 1.0), (-1.0, 1.0, -1.0), (-1.0, 1.0, 1.0), (1.0, -1.0, -1.0), (1.0, -1.0, 1.0), (1.0, 1.0, -1.0), (1.0, 1.0, 1.0)], [], [(0, 1, 3, 2), (2, 3, 7, 6), (6, 7, 5, 4), (4, 5, 1, 0), (2, 6, 4, 0), (7, 3, 1, 5)])
_uv = me_cube_025.uv_layers.new(name='UVMap')
_uv.uv.foreach_set('vector', [0.375, 0.0, 0.625, 0.0, 0.625, 0.25, 0.375, 0.25, 0.375, 0.25, 0.625, 0.25, 0.625, 0.5, 0.375, 0.5, 0.375, 0.5, 0.625, 0.5, 0.625, 0.75, 0.375, 0.75, 0.375, 0.75, 0.625, 0.75, 0.625, 1.0, 0.375, 1.0, 0.125, 0.5, 0.375, 0.5, 0.375, 0.75, 0.125, 0.75, 0.625, 0.5, 0.875, 0.5, 0.875, 0.75, 0.625, 0.75])
me_cube_025.use_remesh_fix_poles = True
me_cube_025.use_remesh_preserve_attributes = False
me_cube_025.update()
me_cube_028 = bpy.data.meshes.new('Cube.028')
me_cube_028.from_pydata([(-1.0, -1.0, -1.0), (-1.0, -1.0, 1.0), (-1.0, 1.0, -1.0), (-1.0, 1.0, 1.0), (1.0, -1.0, -1.0), (1.0, -1.0, 1.0), (1.0, 1.0, -1.0), (1.0, 1.0, 1.0)], [], [(0, 1, 3, 2), (2, 3, 7, 6), (6, 7, 5, 4), (4, 5, 1, 0), (2, 6, 4, 0), (7, 3, 1, 5)])
_uv = me_cube_028.uv_layers.new(name='UVMap')
_uv.uv.foreach_set('vector', [0.375, 0.0, 0.625, 0.0, 0.625, 0.25, 0.375, 0.25, 0.375, 0.25, 0.625, 0.25, 0.625, 0.5, 0.375, 0.5, 0.375, 0.5, 0.625, 0.5, 0.625, 0.75, 0.375, 0.75, 0.375, 0.75, 0.625, 0.75, 0.625, 1.0, 0.375, 1.0, 0.125, 0.5, 0.375, 0.5, 0.375, 0.75, 0.125, 0.75, 0.625, 0.5, 0.875, 0.5, 0.875, 0.75, 0.625, 0.75])
me_cube_028.use_remesh_fix_poles = True
me_cube_028.use_remesh_preserve_attributes = False
me_cube_028.update()
me_cube_029 = bpy.data.meshes.new('Cube.029')
me_cube_029.from_pydata([(-1.0, -1.0, -1.0), (-1.0, -1.0, 1.0), (-1.0, 1.0, -1.0), (-1.0, 1.0, 1.0), (1.0, -1.0, -1.0), (1.0, -1.0, 1.0), (1.0, 1.0, -1.0), (1.0, 1.0, 1.0)], [], [(0, 1, 3, 2), (2, 3, 7, 6), (6, 7, 5, 4), (4, 5, 1, 0), (2, 6, 4, 0), (7, 3, 1, 5)])
_uv = me_cube_029.uv_layers.new(name='UVMap')
_uv.uv.foreach_set('vector', [0.375, 0.0, 0.625, 0.0, 0.625, 0.25, 0.375, 0.25, 0.375, 0.25, 0.625, 0.25, 0.625, 0.5, 0.375, 0.5, 0.375, 0.5, 0.625, 0.5, 0.625, 0.75, 0.375, 0.75, 0.375, 0.75, 0.625, 0.75, 0.625, 1.0, 0.375, 1.0, 0.125, 0.5, 0.375, 0.5, 0.375, 0.75, 0.125, 0.75, 0.625, 0.5, 0.875, 0.5, 0.875, 0.75, 0.625, 0.75])
me_cube_029.use_remesh_fix_poles = True
me_cube_029.use_remesh_preserve_attributes = False
me_cube_029.update()

# ---- objects
ob_empty = bpy.data.objects.new('Empty', None)
ob_plane = bpy.data.objects.new('Plane', me_plane)
ob_cube = bpy.data.objects.new('Cube', me_cube)
ob_cube_001 = bpy.data.objects.new('Cube.001', me_cube_001)
ob_cube_002 = bpy.data.objects.new('Cube.002', me_cube_002)
ob_cylinder = bpy.data.objects.new('Cylinder', me_cylinder)
ob_cube_003 = bpy.data.objects.new('Cube.003', me_cube_003)
ob_cube_004 = bpy.data.objects.new('Cube.004', me_cube_004)
ob_cube_006 = bpy.data.objects.new('Cube.006', me_cube_006)
ob_cube_005 = bpy.data.objects.new('Cube.005', me_cube_005)
ob_cube_007 = bpy.data.objects.new('Cube.007', me_cube_007)
ob_cube_008 = bpy.data.objects.new('Cube.008', me_cube_008)
ob_cube_009 = bpy.data.objects.new('Cube.009', me_cube_009)
ob_cube_010 = bpy.data.objects.new('Cube.010', me_cube_010)
ob_cube_011 = bpy.data.objects.new('Cube.011', me_cube_011)
ob_cube_012 = bpy.data.objects.new('Cube.012', me_cube_012)
ob_cube_013 = bpy.data.objects.new('Cube.013', me_cube_013)
ob_cube_014 = bpy.data.objects.new('Cube.014', me_cube_014)
ob_cube_015 = bpy.data.objects.new('Cube.015', me_cube_015)
ob_cube_016 = bpy.data.objects.new('Cube.016', me_cube_016)
ob_cube_017 = bpy.data.objects.new('Cube.017', me_cube_017)
ob_cube_018 = bpy.data.objects.new('Cube.018', me_cube_018)
ob_cube_019 = bpy.data.objects.new('Cube.019', me_cube_019)
ob_cube_020 = bpy.data.objects.new('Cube.020', me_cube_020)
ob_cube_021 = bpy.data.objects.new('Cube.021', me_cube_021)
ob_cube_022 = bpy.data.objects.new('Cube.022', me_cube_022)
ob_cube_023 = bpy.data.objects.new('Cube.023', me_cube_023)
ob_cube_024 = bpy.data.objects.new('Cube.024', me_cube_024)
ob_cube_027 = bpy.data.objects.new('Cube.027', me_cube_027)
ob_cube_026 = bpy.data.objects.new('Cube.026', me_cube_026)
ob_cube_025 = bpy.data.objects.new('Cube.025', me_cube_025)
ob_cube_028 = bpy.data.objects.new('Cube.028', me_cube_028)
ob_cube_029 = bpy.data.objects.new('Cube.029', me_cube_029)

# ---- transforms, parenting, visibility, modifiers, constraints
ob_empty.location = (1.13, -7.96, 2.05)
ob_empty.rotation_euler = (0.0, 0.0, -1.58)
ob_empty.scale = (100.0, 100.0, 100.0)
ob_empty.empty_display_type = 'IMAGE'
ob_empty.empty_display_size = 5.0
ob_plane.location = (0.0, 0.0, 0.0)
ob_plane.scale = (240.0, 44.0, 1.0)
ob_cube.location = (0.0, 0.0, 0.0)
ob_cube.scale = (240.0, 44.0, 1.0)
ob_cube_001.location = (-6.95, 37.22, 0.0)
ob_cube_001.scale = (167.0, 12.64, 12.05)
ob_cube_002.location = (-201.8, -6.85, 1.0)
ob_cube_002.scale = (28.0, 32.0, 1.0)
ob_cylinder.location = (-201.8, -6.85, 2.0)
ob_cylinder.scale = (10.0, 10.0, 1.0)
ob_cube_003.location = (-186.3, 13.13, 2.0)
ob_cube_003.scale = (8.0, 8.0, 1.0)
ob_cube_004.location = (-186.3, -26.83, 2.0)
ob_cube_004.scale = (8.0, 8.0, 1.0)
ob_cube_006.location = (-217.3, 13.13, 2.0)
ob_cube_006.scale = (8.0, 8.0, 1.0)
ob_cube_005.location = (-217.3, -26.83, 2.0)
ob_cube_005.scale = (8.0, 8.0, 1.0)
ob_cube_007.location = (-224.5, 25.86, 0.5)
ob_cube_007.scale = (5.0, 17.96, 1.0)
ob_cube_008.location = (-224.5, -25.73, 0.5)
ob_cube_008.scale = (5.0, 17.96, 1.0)
ob_cube_009.location = (-221.8, -33.49, 0.5)
ob_cube_009.rotation_euler = (0.0, 0.0, 1.571)
ob_cube_009.scale = (5.0, 17.96, 1.0)
ob_cube_010.location = (-221.8, 19.88, 0.5)
ob_cube_010.rotation_euler = (0.0, 0.0, 1.571)
ob_cube_010.scale = (5.0, 17.96, 1.0)
ob_cube_011.location = (-201.8, 13.73, 0.5)
ob_cube_011.scale = (7.1, 17.96, 1.0)
ob_cube_012.location = (-184.4, 7.74, 0.75)
ob_cube_012.scale = (28.0, 10.0, 1.0)
ob_cube_013.location = (-184.4, -21.44, 0.75)
ob_cube_013.scale = (28.0, 10.0, 1.0)
ob_cube_014.location = (-181.1, 22.26, 0.5)
ob_cube_014.scale = (28.0, 2.0, 1.0)
ob_cube_015.location = (-181.1, -6.85, 0.5)
ob_cube_015.scale = (28.0, 2.0, 1.0)
ob_cube_016.location = (-181.1, -35.96, 0.5)
ob_cube_016.scale = (28.0, 2.0, 1.0)
ob_cube_017.location = (-151.3, -6.85, 0.5)
ob_cube_017.scale = (2.0, 28.0, 1.0)
ob_cube_018.location = (-151.3, -6.85, 0.625)
ob_cube_018.scale = (3.0, 3.0, 1.0)
ob_cube_019.location = (-151.3, 22.26, 0.625)
ob_cube_019.scale = (3.0, 3.0, 1.0)
ob_cube_020.location = (-151.3, -35.96, 0.625)
ob_cube_020.scale = (3.0, 3.0, 1.0)
ob_cube_021.location = (-87.87, -6.85, 0.5)
ob_cube_021.scale = (61.66, 2.0, 1.0)
ob_cube_022.location = (-87.87, -35.96, 0.5)
ob_cube_022.scale = (61.66, 2.0, 1.0)
ob_cube_023.location = (-87.87, 22.26, 0.5)
ob_cube_023.scale = (61.66, 2.0, 1.0)
ob_cube_024.location = (-25.78, -6.85, 0.5)
ob_cube_024.scale = (2.0, 28.0, 1.0)
ob_cube_027.location = (-25.78, -6.85, 0.625)
ob_cube_027.scale = (3.0, 3.0, 1.0)
ob_cube_026.location = (-25.78, 22.26, 0.625)
ob_cube_026.scale = (3.0, 3.0, 1.0)
ob_cube_025.location = (-25.78, -35.96, 0.625)
ob_cube_025.scale = (3.0, 3.0, 1.0)
ob_cube_028.location = (-88.38, 18.52, 0.375)
ob_cube_028.scale = (58.88, 3.5, 1.0)
ob_cube_029.location = (-88.38, -39.7, 0.375)
ob_cube_029.scale = (58.88, 3.5, 1.0)

# ---- collection membership
col_collection.objects.link(ob_empty)
col_collection.objects.link(ob_plane)
col_collection.objects.link(ob_cube)
col_collection.objects.link(ob_cube_001)
col_collection.objects.link(ob_cube_002)
col_collection.objects.link(ob_cylinder)
col_collection.objects.link(ob_cube_003)
col_collection.objects.link(ob_cube_004)
col_collection.objects.link(ob_cube_006)
col_collection.objects.link(ob_cube_005)
col_collection.objects.link(ob_cube_007)
col_collection.objects.link(ob_cube_008)
col_collection.objects.link(ob_cube_009)
col_collection.objects.link(ob_cube_010)
col_collection.objects.link(ob_cube_011)
col_collection.objects.link(ob_cube_012)
col_collection.objects.link(ob_cube_013)
col_collection.objects.link(ob_cube_014)
col_collection.objects.link(ob_cube_015)
col_collection.objects.link(ob_cube_016)
col_collection.objects.link(ob_cube_017)
col_collection.objects.link(ob_cube_018)
col_collection.objects.link(ob_cube_019)
col_collection.objects.link(ob_cube_020)
col_collection.objects.link(ob_cube_021)
col_collection.objects.link(ob_cube_022)
col_collection.objects.link(ob_cube_023)
col_collection.objects.link(ob_cube_024)
col_collection.objects.link(ob_cube_027)
col_collection.objects.link(ob_cube_026)
col_collection.objects.link(ob_cube_025)
col_collection.objects.link(ob_cube_028)
col_collection.objects.link(ob_cube_029)

# ---- scene / render settings (as saved in the file)
scene.frame_start = 1; scene.frame_end = 250; scene.frame_set(1)
scene.render.engine = 'BLENDER_EEVEE_NEXT'
scene.cycles.use_denoising = False
scene.cycles.samples = 128
scene.cycles.sampling_pattern = 'TABULATED_SOBOL'
scene.cycles.use_adaptive_sampling = False
scene.cycles.use_light_tree = False
scene.view_settings.view_transform = 'Filmic'
bpy.context.view_layer.update()

# ---- added for rendering (the .blend has no active camera and no usable light): camera, sun
cam_auto = bpy.data.cameras.new('AutoCamera')
cam_auto.lens = 50.0
cam_auto.sensor_width = 36.0
cam_auto.clip_end = 7951.31
ob_auto_camera = bpy.data.objects.new('AutoCamera', cam_auto)
scene.collection.objects.link(ob_auto_camera)
ob_auto_camera.location = (453.068, -540.751, 362.454)
ob_auto_camera.rotation_euler = (1.09748, -7.21219e-08, 0.694738)
scene.camera = ob_auto_camera
light_auto_sun = bpy.data.lights.new('AutoSun', 'SUN')
light_auto_sun.energy = 3.0
light_auto_sun.angle = 0.0523599
ob_auto_sun = bpy.data.objects.new('AutoSun', light_auto_sun)
scene.collection.objects.link(ob_auto_sun)
ob_auto_sun.rotation_euler = (0.872665, 0.174533, 0.523599)
bpy.context.view_layer.update()
